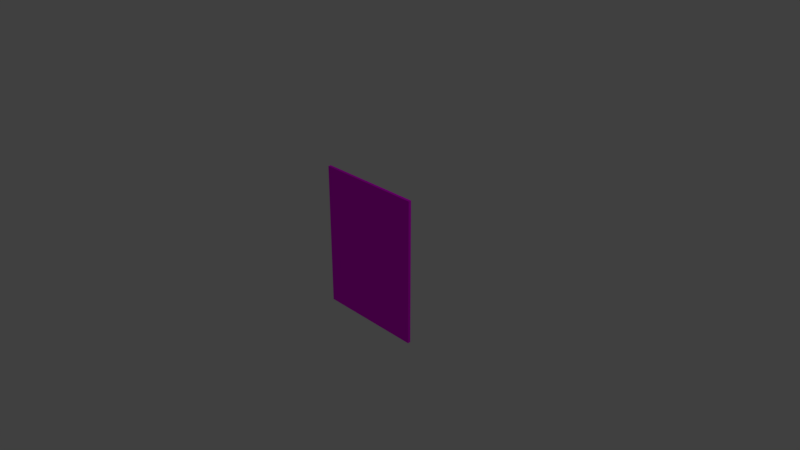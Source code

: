# Source: tableau1.blend  (saved by Blender 2.79.0; exported with 4.5.12 LTS)
import bpy
from mathutils import Matrix  # noqa: F401  (used for matrix-valued properties, if any)

bpy.ops.wm.read_factory_settings(use_empty=True)
scene = bpy.context.scene
scene.name = 'Scene'

# ---- collections
col_collection_1 = bpy.data.collections.new('Collection 1'); scene.collection.children.link(col_collection_1)

# ---- images (referenced by path relative to the original .blend; pixels are not part of the script)
import os
ASSET_DIR = os.environ.get("B2B_ASSET_DIR", "")  # directory of the original .blend (textures are referenced by path, not embedded)
HERE = os.path.dirname(os.path.abspath(__file__))  # packed textures are extracted next to this script under _unpacked/

def load_image(name, relpath, width, height, colorspace="sRGB"):
    """Load a texture the original file referenced (path relative to the .blend, or extracted next to this script)."""
    p = next((c for c in (os.path.join(HERE, relpath), os.path.join(ASSET_DIR, relpath)) if relpath and os.path.exists(c)), "")
    if p:
        img = bpy.data.images.load(p, check_existing=True)
        img.name = name
    else:  # same state as the original file: an image datablock whose file is absent (Cycles renders it pink)
        img = bpy.data.images.new(name, width, height)
        img.source = "FILE"
        img.filepath = "//" + (relpath or name)
    img.colorspace_settings.name = colorspace
    return img
img_tableau_salle_commune_de_poufsouffle_jpg = load_image('Tableau_salle_commune_de_Poufsouffle.jpg', 'Tableau_salle_commune_de_Poufsouffle.jpg', 1024, 1024, 'sRGB')

# ---- materials (node trees are filled in below, after node groups)
mat_tableau1 = bpy.data.materials.new('tableau1')
mat_tableau1.alpha_threshold = 0.0
mat_tableau1.roughness = 0.5
mat_tableau1.line_color = (0.0, 0.0, 0.0, 1.0)

# ---- material node trees
mat_tableau1.use_nodes = True; mat_tableau1.node_tree.nodes.clear()
_N = mat_tableau1.node_tree.nodes; _L = mat_tableau1.node_tree.links
n0 = _N.new('ShaderNodeOutputMaterial'); n0.name = 'Material Output'; n0.location = (300, 300)
n1 = _N.new('ShaderNodeBsdfDiffuse'); n1.name = 'Diffuse BSDF'; n1.location = (10, 300)
n2 = _N.new('ShaderNodeTexImage'); n2.name = 'Image Texture'; n2.location = (-319, 384)
n2.width = 140
n2.image = img_tableau_salle_commune_de_poufsouffle_jpg
_L.new(n1.outputs[0], n0.inputs[0])
_L.new(n2.outputs[0], n1.inputs[0])
n0.is_active_output = True

# ---- world
world_world = bpy.data.worlds.new('World'); scene.world = world_world
world_world.color = (0.05088, 0.05088, 0.05088)
world_world.use_sun_shadow = False
world_world.sun_shadow_jitter_overblur = 0.0
world_world.cycles.sampling_method = 'MANUAL'

# ---- cameras
cam_camera = bpy.data.cameras.new('Camera')
cam_camera.clip_end = 100.0
cam_camera.lens = 35.0
cam_camera.sensor_width = 32.0
cam_camera.sensor_height = 18.0
cam_camera.ortho_scale = 7.314
cam_camera.dof.focus_distance = 0.0

# ---- lights
light_lamp = bpy.data.lights.new('Lamp', 'POINT')
light_lamp.transmission_factor = 0.0
light_lamp.cutoff_distance = 30.0
light_lamp.energy = 100.0
light_lamp.shadow_buffer_clip_start = 1.001
light_lamp.shadow_soft_size = 0.1
light_lamp.shadow_maximum_resolution = 0.006
light_lamp.use_absolute_resolution = True

# ---- meshes
me_cube = bpy.data.meshes.new('Cube')
me_cube.from_pydata([(0.7483, -0.02036, -1.0), (0.7483, 0.02036, -1.0), (-0.7483, 0.02036, -1.0), (-0.7483, -0.02036, -1.0), (0.7483, -0.02036, 1.0), (0.7483, 0.02036, 1.0), (-0.7483, 0.02036, 1.0), (-0.7483, -0.02036, 1.0)], [], [(0, 1, 2, 3), (4, 7, 6, 5), (0, 4, 5, 1), (1, 5, 6, 2), (2, 6, 7, 3), (4, 0, 3, 7)])
_uv = me_cube.uv_layers.new(name='UVMap')
_uv.uv.foreach_set('vector', [0.1674, 0.9399, 0.1914, 0.04815, 0.8606, 0.05215, 0.8566, 0.9199, 0.1674, 0.9399, 0.1914, 0.04815, 0.8606, 0.05215, 0.8566, 0.9199, 0.1674, 0.9399, 0.1914, 0.04815, 0.8606, 0.05215, 0.8566, 0.9199, 0.1674, 0.9399, 0.1914, 0.04815, 0.8606, 0.05215, 0.8566, 0.9199, 0.1674, 0.9399, 0.1914, 0.04815, 0.8606, 0.05215, 0.8566, 0.9199, 0.1674, 0.9399, 0.1914, 0.04815, 0.8606, 0.05215, 0.8566, 0.9199])
me_cube.materials.append(mat_tableau1)
me_cube.use_remesh_preserve_volume = False
me_cube.use_remesh_preserve_attributes = False
me_cube.use_mirror_vertex_groups = False
me_cube.update()

# ---- objects
ob_cube = bpy.data.objects.new('Cube', me_cube)
ob_lamp = bpy.data.objects.new('Lamp', light_lamp)
ob_camera = bpy.data.objects.new('Camera', cam_camera)

# ---- transforms, parenting, visibility, modifiers, constraints
ob_cube.location = (0.0, 0.0, 0.0)
ob_cube.lock_rotations_4d = False
ob_cube.empty_display_type = 'ARROWS'
ob_cube.lineart.crease_threshold = 0.0
ob_lamp.location = (4.076, 1.005, 5.904)
ob_lamp.rotation_euler = (0.6503, 0.05522, 1.866)
ob_lamp.lock_rotations_4d = False
ob_lamp.empty_display_type = 'ARROWS'
ob_lamp.color = (0.0, 0.0, 0.0, 0.0)
ob_lamp.lineart.crease_threshold = 0.0
ob_camera.location = (7.481, -6.508, 5.344)
ob_camera.rotation_euler = (1.109, 0.0, 0.8149)
ob_camera.lock_rotations_4d = False
ob_camera.empty_display_type = 'ARROWS'
ob_camera.color = (0.0, 0.0, 0.0, 0.0)
ob_camera.display_type = 'WIRE'
ob_camera.lineart.crease_threshold = 0.0

# ---- collection membership
col_collection_1.objects.link(ob_cube)
col_collection_1.objects.link(ob_lamp)
col_collection_1.objects.link(ob_camera)

# ---- scene / render settings (as saved in the file)
scene.camera = ob_camera
scene.frame_start = 1; scene.frame_end = 250; scene.frame_set(1)
scene.render.engine = 'CYCLES'
scene.render.resolution_percentage = 50
scene.render.dither_intensity = 0.0
scene.cycles.use_denoising = False
scene.cycles.samples = 128
scene.cycles.sampling_pattern = 'TABULATED_SOBOL'
scene.cycles.use_adaptive_sampling = False
scene.cycles.use_light_tree = False
scene.cycles.blur_glossy = 0.0
scene.cycles.sample_clamp_indirect = 0.0
scene.view_settings.view_transform = 'Standard'
bpy.context.view_layer.update()
